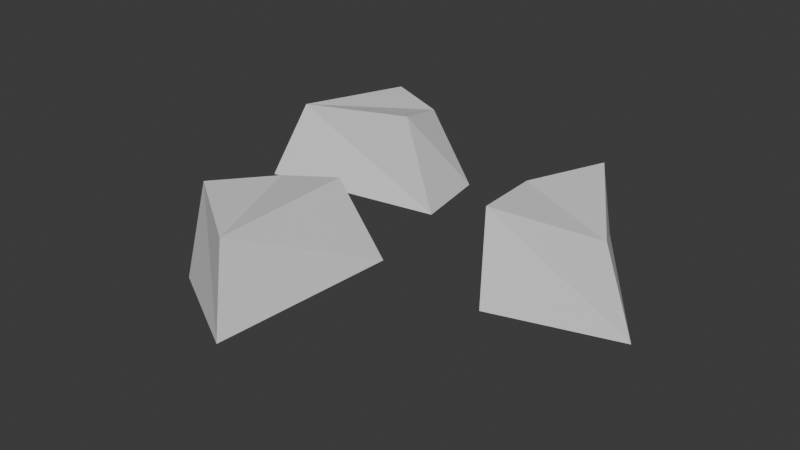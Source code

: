 # Source: Gravel.blend  (saved by Blender 4.1.24; exported with 4.5.12 LTS)
import bpy
from mathutils import Matrix  # noqa: F401  (used for matrix-valued properties, if any)

bpy.ops.wm.read_factory_settings(use_empty=True)
scene = bpy.context.scene
scene.name = 'Scene'

# ---- collections
col_collection = bpy.data.collections.new('Collection'); scene.collection.children.link(col_collection)

# ---- materials (node trees are filled in below, after node groups)
mat_gravel = bpy.data.materials.new('Gravel')
mat_gravel.use_transparent_shadow = False

# ---- material node trees
mat_gravel.use_nodes = True; mat_gravel.node_tree.nodes.clear()
_N = mat_gravel.node_tree.nodes; _L = mat_gravel.node_tree.links
n0 = _N.new('ShaderNodeBsdfPrincipled'); n0.name = 'Principled BSDF'; n0.location = (10, 300)
n1 = _N.new('ShaderNodeOutputMaterial'); n1.name = 'Material Output'; n1.location = (300, 300)
_L.new(n0.outputs[0], n1.inputs[0])
n1.is_active_output = True

# ---- world
world_world = bpy.data.worlds.new('World'); scene.world = world_world
world_world.use_nodes = True; world_world.node_tree.nodes.clear()
_N = world_world.node_tree.nodes; _L = world_world.node_tree.links
n0 = _N.new('ShaderNodeOutputWorld'); n0.name = 'World Output'; n0.location = (300, 300)
n1 = _N.new('ShaderNodeBackground'); n1.name = 'Background'; n1.location = (10, 300)
n1.inputs[0].default_value = (0.05088, 0.05088, 0.05088, 1.0)
_L.new(n1.outputs[0], n0.inputs[0])
n0.is_active_output = True
world_world.color = (0.05088, 0.05088, 0.05088)
world_world.use_sun_shadow = False
world_world.sun_shadow_jitter_overblur = 0.0

# ---- meshes
me_cube_001 = bpy.data.meshes.new('Cube.001')
me_cube_001.from_pydata([(-0.01358, -0.3351, -0.005681), (-0.04418, -0.2918, 0.1049), (-0.1825, -0.2336, -0.02399), (-0.1766, -0.2, 0.1045), (0.004452, -0.06089, -0.005681), (-0.02182, -0.1129, 0.1245), (-0.112, -0.05323, -0.005681), (-0.1196, -0.1172, 0.1004), (0.3539, -0.0304, -0.005681), (0.3028, -0.01609, 0.1049), (0.1588, -0.05816, -0.02399), (0.1422, -0.02834, 0.1045), (0.195, 0.1938, -0.005681), (0.2074, 0.1368, 0.1245), (0.09973, 0.1263, -0.005681), (0.1342, 0.07182, 0.1004), (-0.3012, 0.04006, -0.005681), (-0.2659, 0.07964, 0.1049), (-0.2404, 0.2275, -0.02399), (-0.2063, 0.2293, 0.1045), (-0.02999, 0.08426, -0.005681), (-0.08658, 0.09813, 0.1245), (-0.04876, 0.1995, -0.005681), (-0.1128, 0.1925, 0.1004)], [], [(0, 1, 3, 2), (2, 3, 7, 6), (6, 7, 5, 4), (4, 5, 1, 0), (2, 6, 4, 0), (7, 3, 1, 5), (8, 9, 11, 10), (10, 11, 15, 14), (14, 15, 13, 12), (12, 13, 9, 8), (10, 14, 12, 8), (15, 11, 9, 13), (16, 17, 19, 18), (18, 19, 23, 22), (22, 23, 21, 20), (20, 21, 17, 16), (18, 22, 20, 16), (23, 19, 17, 21)])
_uv = me_cube_001.uv_layers.new(name='UVMap')
_uv.uv.foreach_set('vector', [1.0, 0.2017, 0.8497, 0.161, 0.8287, 0.003636, 1.0, -1.555e-08, 0.9873, 0.4091, 0.8287, 0.3447, 0.8421, 0.2588, 0.9873, 0.2017, 0.8287, 0.7511, 0.8499, 0.5995, 0.9773, 0.5927, 0.9773, 0.7748, 0.6215, 0.3512, 0.4537, 0.2787, 0.4727, 0.05158, 0.6215, 7.112e-09, -4.629e-09, 0.2382, 0.07654, 1.123e-08, 0.2269, 9.452e-05, 0.2269, 0.3544, 0.7478, 0.4857, 0.8058, 0.6011, 0.6215, 0.6959, 0.6215, 0.4632, 0.6215, 4.236e-08, 0.7717, 0.04911, 0.7928, 0.2556, 0.6215, 0.2552, 0.3447, 0.9583, 0.1844, 0.9012, 0.2003, 0.7741, 0.3447, 0.7083, 0.8287, 0.9559, 0.8471, 0.7997, 0.9294, 0.7748, 0.9451, 0.9559, 0.4537, 0.3512, 0.6198, 0.3934, 0.6018, 0.6072, 0.4537, 0.6612, 0.4537, 0.1166, 0.3772, 0.3541, 0.2269, 0.3542, 0.2269, -1.101e-08, 0.05822, 0.9184, 3.702e-08, 0.8027, 0.1844, 0.7083, 0.1844, 0.9396, 0.4981, 0.7083, 0.646, 0.736, 0.6646, 0.9049, 0.4981, 0.926, 0.4981, 0.9591, 0.3447, 0.8995, 0.3538, 0.7751, 0.4981, 0.7083, 0.8287, 0.5693, 0.8514, 0.4142, 0.9769, 0.4091, 0.9769, 0.5927, 0.2259, 0.3544, 0.3961, 0.4231, 0.3745, 0.6558, 0.2259, 0.7083, -6.628e-09, 0.5933, 0.07542, 0.3544, 0.2259, 0.3544, 0.2259, 0.7082, 0.6999, 0.2556, 0.8287, 0.2556, 0.8287, 0.4632, 0.6215, 0.3553])
me_cube_001.materials.append(mat_gravel)
me_cube_001.update()

# ---- objects
ob_cube = bpy.data.objects.new('Cube', me_cube_001)

# ---- transforms, parenting, visibility, modifiers, constraints
ob_cube.location = (0.0, 0.0, 0.0)

# ---- collection membership
col_collection.objects.link(ob_cube)

# ---- scene / render settings (as saved in the file)
scene.frame_start = 1; scene.frame_end = 250; scene.frame_set(1)
scene.render.engine = 'BLENDER_EEVEE_NEXT'
scene.cycles.sampling_pattern = 'TABULATED_SOBOL'
scene.eevee.ray_tracing_options.trace_max_roughness = 0.0
bpy.context.view_layer.update()

# ---- added for rendering (the .blend has no active camera and no usable light): camera, sun
cam_auto = bpy.data.cameras.new('AutoCamera')
cam_auto.lens = 50.0
cam_auto.sensor_width = 36.0
cam_auto.clip_end = 1000.0
ob_auto_camera = bpy.data.objects.new('AutoCamera', cam_auto)
scene.collection.objects.link(ob_auto_camera)
ob_auto_camera.location = (0.8381, -1.02701, 0.699652)
ob_auto_camera.rotation_euler = (1.09748, -7.21219e-08, 0.694738)
scene.camera = ob_auto_camera
light_auto_sun = bpy.data.lights.new('AutoSun', 'SUN')
light_auto_sun.energy = 3.0
light_auto_sun.angle = 0.0523599
ob_auto_sun = bpy.data.objects.new('AutoSun', light_auto_sun)
scene.collection.objects.link(ob_auto_sun)
ob_auto_sun.rotation_euler = (0.872665, 0.174533, 0.523599)
bpy.context.view_layer.update()

